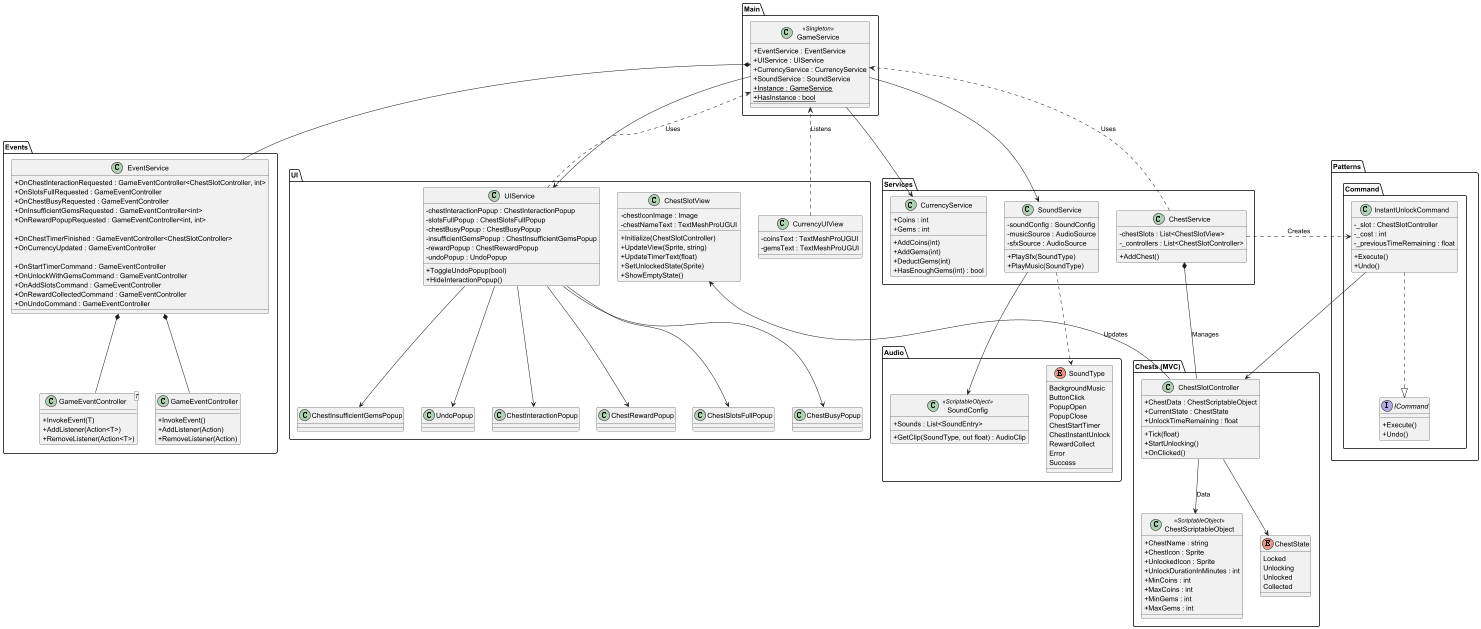

The diagram above was rendered by PlantUML. Its source (embedded in the PNG):
@startuml

skinparam classAttributeIconSize 0

package "Main" {
    class GameService <<Singleton>> {
        + EventService : EventService
        + UIService : UIService
        + CurrencyService : CurrencyService
        + SoundService : SoundService
        + {static} Instance : GameService
        + {static} HasInstance : bool
    }
}

package "Services" {
    class ChestService {
        - chestSlots : List<ChestSlotView>
        - _controllers : List<ChestSlotController>
        + AddChest()
    }

    class CurrencyService {
        + Coins : int
        + Gems : int
        + AddCoins(int)
        + AddGems(int)
        + DeductGems(int)
        + HasEnoughGems(int) : bool
    }

    class SoundService {
        - soundConfig : SoundConfig
        - musicSource : AudioSource
        - sfxSource : AudioSource
        + PlaySfx(SoundType)
        + PlayMusic(SoundType)
    }
}

package "Events" {
    class EventService {
        ' UI Output Events
        + OnChestInteractionRequested : GameEventController<ChestSlotController, int>
        + OnSlotsFullRequested : GameEventController
        + OnChestBusyRequested : GameEventController
        + OnInsufficientGemsRequested : GameEventController<int>
        + OnRewardPopupRequested : GameEventController<int, int>
        
        ' Logic Events
        + OnChestTimerFinished : GameEventController<ChestSlotController>
        + OnCurrencyUpdated : GameEventController
        
        ' UI Input Commands
        + OnStartTimerCommand : GameEventController
        + OnUnlockWithGemsCommand : GameEventController
        + OnAddSlotsCommand : GameEventController
        + OnRewardCollectedCommand : GameEventController
        + OnUndoCommand : GameEventController
    }

    class "GameEventController<T>" as GEC_T {
        + InvokeEvent(T)
        + AddListener(Action<T>)
        + RemoveListener(Action<T>)
    }
    
    class "GameEventController" as GEC {
        + InvokeEvent()
        + AddListener(Action)
        + RemoveListener(Action)
    }
}

package "UI" {
    class UIService {
        - chestInteractionPopup : ChestInteractionPopup
        - slotsFullPopup : ChestSlotsFullPopup
        - chestBusyPopup : ChestBusyPopup
        - insufficientGemsPopup : ChestInsufficientGemsPopup
        - rewardPopup : ChestRewardPopup
        - undoPopup : UndoPopup
        + ToggleUndoPopup(bool)
        + HideInteractionPopup()
    }

    class ChestSlotView {
        - chestIconImage : Image
        - chestNameText : TextMeshProUGUI
        + Initialize(ChestSlotController)
        + UpdateView(Sprite, string)
        + UpdateTimerText(float)
        + SetUnlockedState(Sprite)
        + ShowEmptyState()
    }

    class CurrencyUIView {
        - coinsText : TextMeshProUGUI
        - gemsText : TextMeshProUGUI
    }

    class ChestInteractionPopup
    class ChestRewardPopup
    class ChestSlotsFullPopup
    class ChestBusyPopup
    class ChestInsufficientGemsPopup
    class UndoPopup
}

package "Chests (MVC)" {
    class ChestSlotController {
        + ChestData : ChestScriptableObject
        + CurrentState : ChestState
        + UnlockTimeRemaining : float
        + Tick(float)
        + StartUnlocking()
        + OnClicked()
    }

    class ChestScriptableObject <<ScriptableObject>> {
        + ChestName : string
        + ChestIcon : Sprite
        + UnlockedIcon : Sprite
        + UnlockDurationInMinutes : int
        + MinCoins : int
        + MaxCoins : int
        + MinGems : int
        + MaxGems : int
    }

    enum ChestState {
        Locked
        Unlocking
        Unlocked
        Collected
    }
}

package "Patterns.Command" {
    interface ICommand {
        + Execute()
        + Undo()
    }

    class InstantUnlockCommand {
        - _slot : ChestSlotController
        - _cost : int
        - _previousTimeRemaining : float
        + Execute()
        + Undo()
    }
}

package "Audio" {
    class SoundConfig <<ScriptableObject>> {
        + Sounds : List<SoundEntry>
        + GetClip(SoundType, out float) : AudioClip
    }

    enum SoundType {
        BackgroundMusic
        ButtonClick
        PopupOpen
        PopupClose
        ChestStartTimer
        ChestInstantUnlock
        RewardCollect
        Error
        Success
    }
}

' Relationships
GameService *-- EventService
GameService --> UIService
GameService --> CurrencyService
GameService --> SoundService

ChestService ..> GameService : Uses
ChestService *-- ChestSlotController : Manages
ChestService ..> InstantUnlockCommand : Creates

UIService ..> GameService : Uses
UIService --> ChestInteractionPopup
UIService --> ChestRewardPopup
UIService --> ChestSlotsFullPopup
UIService --> ChestBusyPopup
UIService --> ChestInsufficientGemsPopup
UIService --> UndoPopup

SoundService --> SoundConfig
SoundService ..> SoundType

ChestSlotController --> ChestSlotView : Updates
ChestSlotController --> ChestScriptableObject : Data
ChestSlotController --> ChestState

InstantUnlockCommand ..|> ICommand
InstantUnlockCommand --> ChestSlotController

EventService *-- GEC
EventService *-- GEC_T

CurrencyUIView ..> GameService : Listens

@enduml